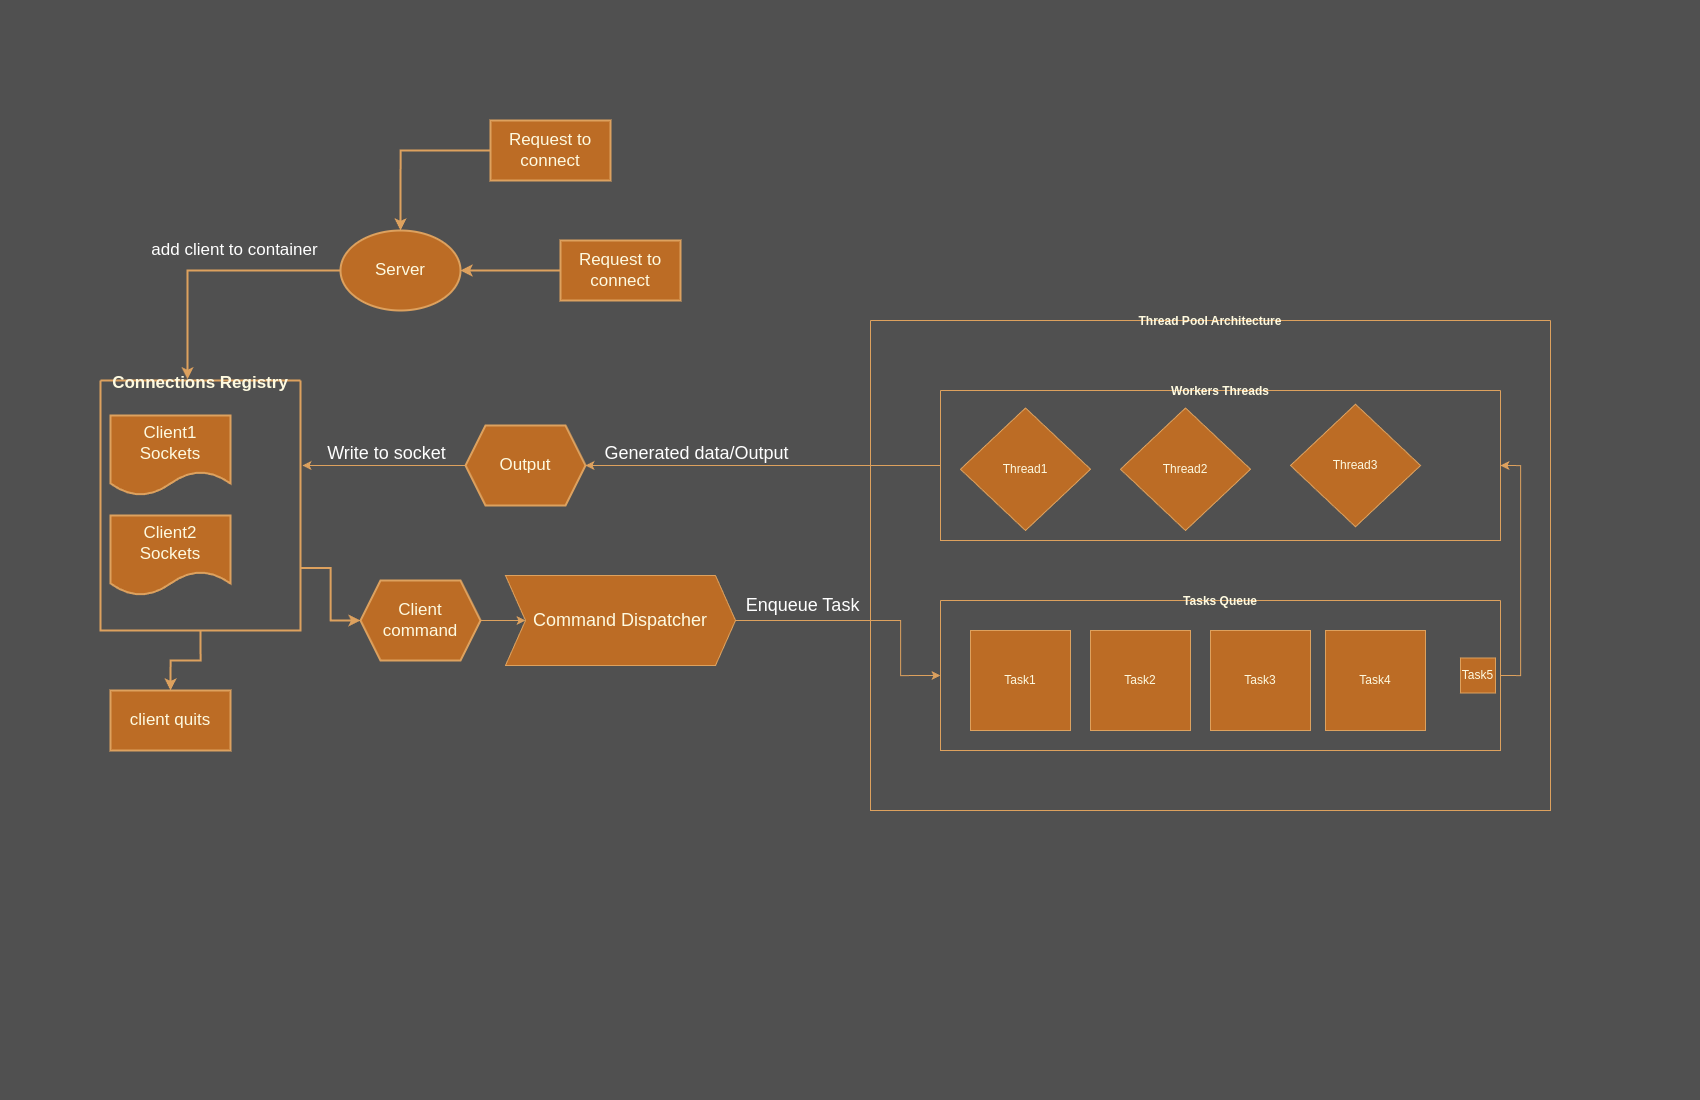

The diagram above was exported from draw.io. Its source (the exported page's mxGraphModel, read from the mxfile embedded in the PNG):
<mxGraphModel dx="1323" dy="1260" grid="1" gridSize="10" guides="1" tooltips="1" connect="1" arrows="1" fold="1" page="1" pageScale="1" pageWidth="850" pageHeight="1100" background="light-dark(#FFFFFF,#505050)" math="0" shadow="0">
  <root>
    <mxCell id="0" />
    <mxCell id="1" parent="0" />
    <mxCell id="jSiQc2bgvV-bl-tIFHEH-3" style="edgeStyle=orthogonalEdgeStyle;rounded=0;orthogonalLoop=1;jettySize=auto;html=1;entryX=0.5;entryY=0;entryDx=0;entryDy=0;labelBackgroundColor=none;strokeColor=#DDA15E;fontColor=default;strokeWidth=2;fontSize=17;" parent="1" source="jSiQc2bgvV-bl-tIFHEH-1" target="jSiQc2bgvV-bl-tIFHEH-2" edge="1">
      <mxGeometry relative="1" as="geometry" />
    </mxCell>
    <mxCell id="jSiQc2bgvV-bl-tIFHEH-1" value="Request to connect" style="rounded=0;whiteSpace=wrap;html=1;labelBackgroundColor=none;fillColor=#BC6C25;strokeColor=#DDA15E;fontColor=#FEFAE0;strokeWidth=2;fontSize=17;" parent="1" vertex="1">
      <mxGeometry x="490" y="120" width="120" height="60" as="geometry" />
    </mxCell>
    <mxCell id="jSiQc2bgvV-bl-tIFHEH-2" value="Server" style="ellipse;whiteSpace=wrap;html=1;labelBackgroundColor=none;fillColor=#BC6C25;strokeColor=#DDA15E;fontColor=#FEFAE0;strokeWidth=2;fontSize=17;" parent="1" vertex="1">
      <mxGeometry x="340" y="230" width="120" height="80" as="geometry" />
    </mxCell>
    <mxCell id="jSiQc2bgvV-bl-tIFHEH-19" style="edgeStyle=orthogonalEdgeStyle;rounded=0;orthogonalLoop=1;jettySize=auto;html=1;exitX=1;exitY=0.75;exitDx=0;exitDy=0;entryX=0;entryY=0.5;entryDx=0;entryDy=0;labelBackgroundColor=none;strokeColor=#DDA15E;fontColor=default;strokeWidth=2;fontSize=17;" parent="1" source="jSiQc2bgvV-bl-tIFHEH-7" target="jSiQc2bgvV-bl-tIFHEH-18" edge="1">
      <mxGeometry relative="1" as="geometry" />
    </mxCell>
    <mxCell id="jSiQc2bgvV-bl-tIFHEH-24" style="edgeStyle=orthogonalEdgeStyle;rounded=0;orthogonalLoop=1;jettySize=auto;html=1;exitX=0.5;exitY=1;exitDx=0;exitDy=0;entryX=0.5;entryY=0;entryDx=0;entryDy=0;strokeColor=#DDA15E;fontColor=#FEFAE0;fillColor=#BC6C25;strokeWidth=2;fontSize=17;" parent="1" source="jSiQc2bgvV-bl-tIFHEH-7" target="jSiQc2bgvV-bl-tIFHEH-23" edge="1">
      <mxGeometry relative="1" as="geometry" />
    </mxCell>
    <mxCell id="jSiQc2bgvV-bl-tIFHEH-7" value="Connections Registry" style="swimlane;startSize=0;labelBackgroundColor=none;fillColor=#BC6C25;strokeColor=#DDA15E;fontColor=#FEFAE0;strokeWidth=2;fontSize=17;" parent="1" vertex="1">
      <mxGeometry x="100" y="380" width="200" height="250" as="geometry" />
    </mxCell>
    <mxCell id="jSiQc2bgvV-bl-tIFHEH-6" value="Client1&lt;div&gt;Sockets&lt;/div&gt;" style="shape=document;whiteSpace=wrap;html=1;boundedLbl=1;labelBackgroundColor=none;fillColor=#BC6C25;strokeColor=#DDA15E;fontColor=#FEFAE0;strokeWidth=2;fontSize=17;" parent="jSiQc2bgvV-bl-tIFHEH-7" vertex="1">
      <mxGeometry x="10" y="35" width="120" height="80" as="geometry" />
    </mxCell>
    <mxCell id="jSiQc2bgvV-bl-tIFHEH-5" value="Client2&lt;br&gt;Sockets" style="shape=document;whiteSpace=wrap;html=1;boundedLbl=1;labelBackgroundColor=none;fillColor=#BC6C25;strokeColor=#DDA15E;fontColor=#FEFAE0;strokeWidth=2;fontSize=17;" parent="jSiQc2bgvV-bl-tIFHEH-7" vertex="1">
      <mxGeometry x="10" y="135" width="120" height="80" as="geometry" />
    </mxCell>
    <mxCell id="jSiQc2bgvV-bl-tIFHEH-8" value="add client to container" style="edgeStyle=orthogonalEdgeStyle;rounded=0;orthogonalLoop=1;jettySize=auto;html=1;entryX=0.435;entryY=-0.005;entryDx=0;entryDy=0;entryPerimeter=0;labelBackgroundColor=none;strokeColor=#DDA15E;fontColor=default;strokeWidth=2;fontSize=17;" parent="1" source="jSiQc2bgvV-bl-tIFHEH-2" target="jSiQc2bgvV-bl-tIFHEH-7" edge="1">
      <mxGeometry x="-0.1883" y="-20" relative="1" as="geometry">
        <mxPoint as="offset" />
      </mxGeometry>
    </mxCell>
    <mxCell id="jSiQc2bgvV-bl-tIFHEH-35" style="edgeStyle=orthogonalEdgeStyle;rounded=0;orthogonalLoop=1;jettySize=auto;html=1;exitX=0;exitY=0.5;exitDx=0;exitDy=0;entryX=1;entryY=0.5;entryDx=0;entryDy=0;strokeColor=#DDA15E;fontColor=#FEFAE0;fillColor=#BC6C25;" parent="1" source="jSiQc2bgvV-bl-tIFHEH-43" target="jSiQc2bgvV-bl-tIFHEH-33" edge="1">
      <mxGeometry relative="1" as="geometry">
        <mxPoint x="680" y="415" as="sourcePoint" />
      </mxGeometry>
    </mxCell>
    <mxCell id="jSiQc2bgvV-bl-tIFHEH-30" style="edgeStyle=orthogonalEdgeStyle;rounded=0;orthogonalLoop=1;jettySize=auto;html=1;entryX=0;entryY=0.5;entryDx=0;entryDy=0;strokeColor=#DDA15E;fontColor=#FEFAE0;fillColor=#BC6C25;" parent="1" source="jSiQc2bgvV-bl-tIFHEH-18" target="jSiQc2bgvV-bl-tIFHEH-98" edge="1">
      <mxGeometry relative="1" as="geometry">
        <mxPoint x="680" y="620" as="targetPoint" />
      </mxGeometry>
    </mxCell>
    <mxCell id="jSiQc2bgvV-bl-tIFHEH-95" value="Enqueue Task" style="edgeLabel;html=1;align=center;verticalAlign=middle;resizable=0;points=[];strokeColor=#DDA15E;fontColor=default;fillColor=#BC6C25;fontSize=18;labelBackgroundColor=none;" parent="jSiQc2bgvV-bl-tIFHEH-30" vertex="1" connectable="0">
      <mxGeometry x="-0.293" y="2" relative="1" as="geometry">
        <mxPoint x="307" y="-18" as="offset" />
      </mxGeometry>
    </mxCell>
    <mxCell id="jSiQc2bgvV-bl-tIFHEH-18" value="Client command" style="shape=hexagon;perimeter=hexagonPerimeter2;whiteSpace=wrap;html=1;fixedSize=1;labelBackgroundColor=none;fillColor=#BC6C25;strokeColor=#DDA15E;fontColor=#FEFAE0;strokeWidth=2;fontSize=17;" parent="1" vertex="1">
      <mxGeometry x="360" y="580" width="120" height="80" as="geometry" />
    </mxCell>
    <mxCell id="jSiQc2bgvV-bl-tIFHEH-22" style="edgeStyle=orthogonalEdgeStyle;rounded=0;orthogonalLoop=1;jettySize=auto;html=1;entryX=1;entryY=0.5;entryDx=0;entryDy=0;strokeColor=#DDA15E;fontColor=#FEFAE0;fillColor=#BC6C25;strokeWidth=2;fontSize=17;" parent="1" source="jSiQc2bgvV-bl-tIFHEH-21" target="jSiQc2bgvV-bl-tIFHEH-2" edge="1">
      <mxGeometry relative="1" as="geometry" />
    </mxCell>
    <mxCell id="jSiQc2bgvV-bl-tIFHEH-21" value="Request to connect" style="rounded=0;whiteSpace=wrap;html=1;labelBackgroundColor=none;fillColor=#BC6C25;strokeColor=#DDA15E;fontColor=#FEFAE0;strokeWidth=2;fontSize=17;" parent="1" vertex="1">
      <mxGeometry x="560" y="240" width="120" height="60" as="geometry" />
    </mxCell>
    <mxCell id="jSiQc2bgvV-bl-tIFHEH-23" value="client quits" style="rounded=0;whiteSpace=wrap;html=1;labelBackgroundColor=none;fillColor=#BC6C25;strokeColor=#DDA15E;fontColor=#FEFAE0;strokeWidth=2;fontSize=17;" parent="1" vertex="1">
      <mxGeometry x="110" y="690" width="120" height="60" as="geometry" />
    </mxCell>
    <mxCell id="jSiQc2bgvV-bl-tIFHEH-36" style="edgeStyle=orthogonalEdgeStyle;rounded=0;orthogonalLoop=1;jettySize=auto;html=1;exitX=0;exitY=0.5;exitDx=0;exitDy=0;entryX=1.01;entryY=0.34;entryDx=0;entryDy=0;strokeColor=#DDA15E;fontColor=#FEFAE0;fillColor=#BC6C25;entryPerimeter=0;" parent="1" source="jSiQc2bgvV-bl-tIFHEH-33" target="jSiQc2bgvV-bl-tIFHEH-7" edge="1">
      <mxGeometry relative="1" as="geometry" />
    </mxCell>
    <mxCell id="jSiQc2bgvV-bl-tIFHEH-33" value="Output" style="shape=hexagon;perimeter=hexagonPerimeter2;whiteSpace=wrap;html=1;fixedSize=1;labelBackgroundColor=none;fillColor=#BC6C25;strokeColor=#DDA15E;fontColor=#FEFAE0;strokeWidth=2;fontSize=17;" parent="1" vertex="1">
      <mxGeometry x="465" y="425" width="120" height="80" as="geometry" />
    </mxCell>
    <mxCell id="jSiQc2bgvV-bl-tIFHEH-42" value="Thread Pool Architecture" style="swimlane;startSize=0;strokeColor=#DDA15E;fontColor=#FEFAE0;fillColor=#BC6C25;" parent="1" vertex="1">
      <mxGeometry x="870" y="320" width="680" height="490" as="geometry">
        <mxRectangle x="800" y="710" width="170" height="30" as="alternateBounds" />
      </mxGeometry>
    </mxCell>
    <mxCell id="jSiQc2bgvV-bl-tIFHEH-43" value="Workers Threads" style="swimlane;startSize=0;strokeColor=#DDA15E;fontColor=#FEFAE0;fillColor=#BC6C25;" parent="jSiQc2bgvV-bl-tIFHEH-42" vertex="1">
      <mxGeometry x="70" y="70" width="560" height="150" as="geometry" />
    </mxCell>
    <mxCell id="jSiQc2bgvV-bl-tIFHEH-45" value="Thread1" style="rhombus;whiteSpace=wrap;html=1;strokeColor=#DDA15E;fontColor=#FEFAE0;fillColor=#BC6C25;" parent="jSiQc2bgvV-bl-tIFHEH-43" vertex="1">
      <mxGeometry x="20" y="17.5" width="130" height="122.5" as="geometry" />
    </mxCell>
    <mxCell id="jSiQc2bgvV-bl-tIFHEH-48" value="Thread2" style="rhombus;whiteSpace=wrap;html=1;strokeColor=#DDA15E;fontColor=#FEFAE0;fillColor=#BC6C25;" parent="jSiQc2bgvV-bl-tIFHEH-43" vertex="1">
      <mxGeometry x="180" y="17.5" width="130" height="122.5" as="geometry" />
    </mxCell>
    <mxCell id="jSiQc2bgvV-bl-tIFHEH-49" value="Thread3" style="rhombus;whiteSpace=wrap;html=1;strokeColor=#DDA15E;fontColor=#FEFAE0;fillColor=#BC6C25;" parent="jSiQc2bgvV-bl-tIFHEH-43" vertex="1">
      <mxGeometry x="350" y="13.75" width="130" height="122.5" as="geometry" />
    </mxCell>
    <mxCell id="jSiQc2bgvV-bl-tIFHEH-94" style="edgeStyle=orthogonalEdgeStyle;rounded=0;orthogonalLoop=1;jettySize=auto;html=1;exitX=1;exitY=0.5;exitDx=0;exitDy=0;entryX=1;entryY=0.5;entryDx=0;entryDy=0;strokeColor=#DDA15E;fontColor=#FEFAE0;fillColor=#BC6C25;" parent="jSiQc2bgvV-bl-tIFHEH-42" source="jSiQc2bgvV-bl-tIFHEH-44" target="jSiQc2bgvV-bl-tIFHEH-43" edge="1">
      <mxGeometry relative="1" as="geometry" />
    </mxCell>
    <mxCell id="jSiQc2bgvV-bl-tIFHEH-44" value="Tasks Queue" style="swimlane;startSize=0;strokeColor=#DDA15E;fontColor=#FEFAE0;fillColor=#BC6C25;" parent="jSiQc2bgvV-bl-tIFHEH-42" vertex="1">
      <mxGeometry x="70" y="280" width="560" height="150" as="geometry" />
    </mxCell>
    <mxCell id="jSiQc2bgvV-bl-tIFHEH-87" value="Task1" style="whiteSpace=wrap;html=1;aspect=fixed;strokeColor=#DDA15E;fontColor=#FEFAE0;fillColor=#BC6C25;" parent="jSiQc2bgvV-bl-tIFHEH-44" vertex="1">
      <mxGeometry x="30" y="30" width="100" height="100" as="geometry" />
    </mxCell>
    <mxCell id="jSiQc2bgvV-bl-tIFHEH-89" value="Task2" style="whiteSpace=wrap;html=1;aspect=fixed;strokeColor=#DDA15E;fontColor=#FEFAE0;fillColor=#BC6C25;" parent="jSiQc2bgvV-bl-tIFHEH-44" vertex="1">
      <mxGeometry x="150" y="30" width="100" height="100" as="geometry" />
    </mxCell>
    <mxCell id="jSiQc2bgvV-bl-tIFHEH-90" value="Task4" style="whiteSpace=wrap;html=1;aspect=fixed;strokeColor=#DDA15E;fontColor=#FEFAE0;fillColor=#BC6C25;" parent="jSiQc2bgvV-bl-tIFHEH-44" vertex="1">
      <mxGeometry x="385" y="30" width="100" height="100" as="geometry" />
    </mxCell>
    <mxCell id="jSiQc2bgvV-bl-tIFHEH-92" value="Task3" style="whiteSpace=wrap;html=1;aspect=fixed;strokeColor=#DDA15E;fontColor=#FEFAE0;fillColor=#BC6C25;" parent="jSiQc2bgvV-bl-tIFHEH-44" vertex="1">
      <mxGeometry x="270" y="30" width="100" height="100" as="geometry" />
    </mxCell>
    <mxCell id="DiuF412Q3ySj7v6JEJnz-1" value="Task5" style="whiteSpace=wrap;html=1;aspect=fixed;strokeColor=#DDA15E;fontColor=#FEFAE0;fillColor=#BC6C25;" vertex="1" parent="jSiQc2bgvV-bl-tIFHEH-44">
      <mxGeometry x="520" y="57.5" width="35" height="35" as="geometry" />
    </mxCell>
    <mxCell id="jSiQc2bgvV-bl-tIFHEH-96" value="Generated data/Output" style="edgeLabel;html=1;align=center;verticalAlign=middle;resizable=0;points=[];strokeColor=#DDA15E;fontColor=default;fillColor=#BC6C25;fontSize=18;labelBackgroundColor=none;" parent="1" vertex="1" connectable="0">
      <mxGeometry x="690" y="450" as="geometry">
        <mxPoint x="5" y="2" as="offset" />
      </mxGeometry>
    </mxCell>
    <mxCell id="jSiQc2bgvV-bl-tIFHEH-97" value="Write to socket" style="edgeLabel;html=1;align=center;verticalAlign=middle;resizable=0;points=[];strokeColor=#DDA15E;fontColor=default;fillColor=#BC6C25;fontSize=18;labelBackgroundColor=none;" parent="1" vertex="1" connectable="0">
      <mxGeometry x="380" y="450" as="geometry">
        <mxPoint x="5" y="2" as="offset" />
      </mxGeometry>
    </mxCell>
    <mxCell id="jSiQc2bgvV-bl-tIFHEH-99" style="edgeStyle=orthogonalEdgeStyle;rounded=0;orthogonalLoop=1;jettySize=auto;html=1;exitX=1;exitY=0.5;exitDx=0;exitDy=0;entryX=0;entryY=0.5;entryDx=0;entryDy=0;strokeColor=#DDA15E;fontColor=#FEFAE0;fillColor=#BC6C25;" parent="1" source="jSiQc2bgvV-bl-tIFHEH-98" target="jSiQc2bgvV-bl-tIFHEH-44" edge="1">
      <mxGeometry relative="1" as="geometry">
        <Array as="points">
          <mxPoint x="900" y="620" />
          <mxPoint x="900" y="675" />
        </Array>
      </mxGeometry>
    </mxCell>
    <mxCell id="jSiQc2bgvV-bl-tIFHEH-98" value="Command Dispatcher" style="shape=step;perimeter=stepPerimeter;whiteSpace=wrap;html=1;fixedSize=1;strokeColor=#DDA15E;fontColor=#FEFAE0;fillColor=#BC6C25;fontSize=18;" parent="1" vertex="1">
      <mxGeometry x="505" y="575" width="230" height="90" as="geometry" />
    </mxCell>
  </root>
</mxGraphModel>